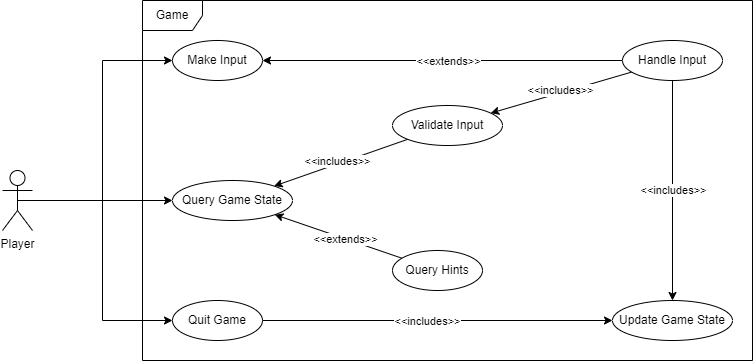

The diagram above was exported from draw.io. Its source (the exported page's mxGraphModel, read from the mxfile embedded in the PNG):
<mxGraphModel dx="1591" dy="937" grid="1" gridSize="10" guides="1" tooltips="1" connect="1" arrows="1" fold="1" page="1" pageScale="1" pageWidth="1100" pageHeight="850" math="0" shadow="0">
  <root>
    <mxCell id="0" />
    <mxCell id="1" parent="0" />
    <mxCell id="-bjYizPjiFon_12t4C---2" value="Game" style="shape=umlFrame;whiteSpace=wrap;html=1;pointerEvents=0;" parent="1" vertex="1">
      <mxGeometry x="410" y="280" width="610" height="360" as="geometry" />
    </mxCell>
    <mxCell id="-bjYizPjiFon_12t4C---14" style="edgeStyle=orthogonalEdgeStyle;rounded=0;orthogonalLoop=1;jettySize=auto;html=1;exitX=0.5;exitY=0.5;exitDx=0;exitDy=0;exitPerimeter=0;entryX=0;entryY=0.5;entryDx=0;entryDy=0;" parent="1" source="-bjYizPjiFon_12t4C---3" target="-bjYizPjiFon_12t4C---4" edge="1">
      <mxGeometry relative="1" as="geometry" />
    </mxCell>
    <mxCell id="-bjYizPjiFon_12t4C---15" style="edgeStyle=orthogonalEdgeStyle;rounded=0;orthogonalLoop=1;jettySize=auto;html=1;exitX=0.5;exitY=0.5;exitDx=0;exitDy=0;exitPerimeter=0;entryX=0;entryY=0.5;entryDx=0;entryDy=0;" parent="1" source="-bjYizPjiFon_12t4C---3" target="-bjYizPjiFon_12t4C---11" edge="1">
      <mxGeometry relative="1" as="geometry" />
    </mxCell>
    <mxCell id="-bjYizPjiFon_12t4C---18" style="edgeStyle=orthogonalEdgeStyle;rounded=0;orthogonalLoop=1;jettySize=auto;html=1;exitX=0.5;exitY=0.5;exitDx=0;exitDy=0;exitPerimeter=0;entryX=0;entryY=0.5;entryDx=0;entryDy=0;" parent="1" source="-bjYizPjiFon_12t4C---3" target="-bjYizPjiFon_12t4C---17" edge="1">
      <mxGeometry relative="1" as="geometry" />
    </mxCell>
    <mxCell id="-bjYizPjiFon_12t4C---3" value="Player" style="shape=umlActor;verticalLabelPosition=bottom;verticalAlign=top;html=1;" parent="1" vertex="1">
      <mxGeometry x="270" y="450" width="30" height="60" as="geometry" />
    </mxCell>
    <mxCell id="-bjYizPjiFon_12t4C---22" style="edgeStyle=orthogonalEdgeStyle;rounded=0;orthogonalLoop=1;jettySize=auto;html=1;exitX=0;exitY=0.5;exitDx=0;exitDy=0;entryX=1;entryY=0.5;entryDx=0;entryDy=0;" parent="1" source="-bjYizPjiFon_12t4C---6" target="-bjYizPjiFon_12t4C---4" edge="1">
      <mxGeometry relative="1" as="geometry" />
    </mxCell>
    <mxCell id="-bjYizPjiFon_12t4C---23" value="&amp;lt;&amp;lt;extends&amp;gt;&amp;gt;" style="edgeLabel;html=1;align=center;verticalAlign=middle;resizable=0;points=[];" parent="-bjYizPjiFon_12t4C---22" vertex="1" connectable="0">
      <mxGeometry x="-0.3618" y="-2" relative="1" as="geometry">
        <mxPoint x="-60" y="2" as="offset" />
      </mxGeometry>
    </mxCell>
    <mxCell id="-bjYizPjiFon_12t4C---4" value="Make Input" style="ellipse;whiteSpace=wrap;html=1;" parent="1" vertex="1">
      <mxGeometry x="440" y="320" width="90" height="40" as="geometry" />
    </mxCell>
    <mxCell id="-bjYizPjiFon_12t4C---12" style="rounded=0;orthogonalLoop=1;jettySize=auto;html=1;" parent="1" source="-bjYizPjiFon_12t4C---5" target="-bjYizPjiFon_12t4C---11" edge="1">
      <mxGeometry relative="1" as="geometry" />
    </mxCell>
    <mxCell id="-bjYizPjiFon_12t4C---13" value="&amp;lt;&amp;lt;includes&amp;gt;&amp;gt;" style="edgeLabel;html=1;align=center;verticalAlign=middle;resizable=0;points=[];" parent="-bjYizPjiFon_12t4C---12" vertex="1" connectable="0">
      <mxGeometry x="-0.8064" relative="1" as="geometry">
        <mxPoint x="-57" y="17" as="offset" />
      </mxGeometry>
    </mxCell>
    <mxCell id="-bjYizPjiFon_12t4C---5" value="Validate Input" style="ellipse;whiteSpace=wrap;html=1;" parent="1" vertex="1">
      <mxGeometry x="660" y="385" width="110" height="40" as="geometry" />
    </mxCell>
    <mxCell id="-bjYizPjiFon_12t4C---8" style="rounded=0;orthogonalLoop=1;jettySize=auto;html=1;" parent="1" source="-bjYizPjiFon_12t4C---6" target="-bjYizPjiFon_12t4C---5" edge="1">
      <mxGeometry relative="1" as="geometry" />
    </mxCell>
    <mxCell id="-bjYizPjiFon_12t4C---10" value="&amp;lt;&amp;lt;includes&amp;gt;&amp;gt;" style="edgeLabel;html=1;align=center;verticalAlign=middle;resizable=0;points=[];" parent="-bjYizPjiFon_12t4C---8" vertex="1" connectable="0">
      <mxGeometry x="0.3639" y="-1" relative="1" as="geometry">
        <mxPoint x="24" y="-9" as="offset" />
      </mxGeometry>
    </mxCell>
    <mxCell id="-bjYizPjiFon_12t4C---20" style="edgeStyle=orthogonalEdgeStyle;rounded=0;orthogonalLoop=1;jettySize=auto;html=1;exitX=0.5;exitY=1;exitDx=0;exitDy=0;entryX=0.5;entryY=0;entryDx=0;entryDy=0;" parent="1" source="-bjYizPjiFon_12t4C---6" target="-bjYizPjiFon_12t4C---19" edge="1">
      <mxGeometry relative="1" as="geometry" />
    </mxCell>
    <mxCell id="-bjYizPjiFon_12t4C---25" value="&amp;lt;&amp;lt;includes&amp;gt;&amp;gt;" style="edgeLabel;html=1;align=center;verticalAlign=middle;resizable=0;points=[];" parent="-bjYizPjiFon_12t4C---20" vertex="1" connectable="0">
      <mxGeometry x="-0.3191" relative="1" as="geometry">
        <mxPoint y="35" as="offset" />
      </mxGeometry>
    </mxCell>
    <mxCell id="-bjYizPjiFon_12t4C---6" value="Handle Input" style="ellipse;whiteSpace=wrap;html=1;" parent="1" vertex="1">
      <mxGeometry x="890" y="320" width="100" height="40" as="geometry" />
    </mxCell>
    <mxCell id="-bjYizPjiFon_12t4C---11" value="Query Game State" style="ellipse;whiteSpace=wrap;html=1;" parent="1" vertex="1">
      <mxGeometry x="440" y="460" width="120" height="40" as="geometry" />
    </mxCell>
    <mxCell id="-bjYizPjiFon_12t4C---21" style="edgeStyle=orthogonalEdgeStyle;rounded=0;orthogonalLoop=1;jettySize=auto;html=1;exitX=1;exitY=0.5;exitDx=0;exitDy=0;entryX=0;entryY=0.5;entryDx=0;entryDy=0;" parent="1" source="-bjYizPjiFon_12t4C---17" target="-bjYizPjiFon_12t4C---19" edge="1">
      <mxGeometry relative="1" as="geometry" />
    </mxCell>
    <mxCell id="-bjYizPjiFon_12t4C---24" value="&amp;lt;&amp;lt;includes&amp;gt;&amp;gt;" style="edgeLabel;html=1;align=center;verticalAlign=middle;resizable=0;points=[];" parent="-bjYizPjiFon_12t4C---21" vertex="1" connectable="0">
      <mxGeometry x="-0.09" y="1" relative="1" as="geometry">
        <mxPoint x="6" y="1" as="offset" />
      </mxGeometry>
    </mxCell>
    <mxCell id="-bjYizPjiFon_12t4C---17" value="Quit Game" style="ellipse;whiteSpace=wrap;html=1;" parent="1" vertex="1">
      <mxGeometry x="440" y="580" width="90" height="40" as="geometry" />
    </mxCell>
    <mxCell id="-bjYizPjiFon_12t4C---19" value="Update Game State" style="ellipse;whiteSpace=wrap;html=1;" parent="1" vertex="1">
      <mxGeometry x="880" y="580" width="120" height="40" as="geometry" />
    </mxCell>
    <mxCell id="-bjYizPjiFon_12t4C---27" style="rounded=0;orthogonalLoop=1;jettySize=auto;html=1;" parent="1" source="-bjYizPjiFon_12t4C---26" target="-bjYizPjiFon_12t4C---11" edge="1">
      <mxGeometry relative="1" as="geometry" />
    </mxCell>
    <mxCell id="-bjYizPjiFon_12t4C---28" value="&amp;lt;&amp;lt;extends&amp;gt;&amp;gt;" style="edgeLabel;html=1;align=center;verticalAlign=middle;resizable=0;points=[];" parent="-bjYizPjiFon_12t4C---27" vertex="1" connectable="0">
      <mxGeometry x="-0.1069" relative="1" as="geometry">
        <mxPoint as="offset" />
      </mxGeometry>
    </mxCell>
    <mxCell id="-bjYizPjiFon_12t4C---26" value="Query Hints" style="ellipse;whiteSpace=wrap;html=1;" parent="1" vertex="1">
      <mxGeometry x="660" y="530" width="90" height="40" as="geometry" />
    </mxCell>
  </root>
</mxGraphModel>